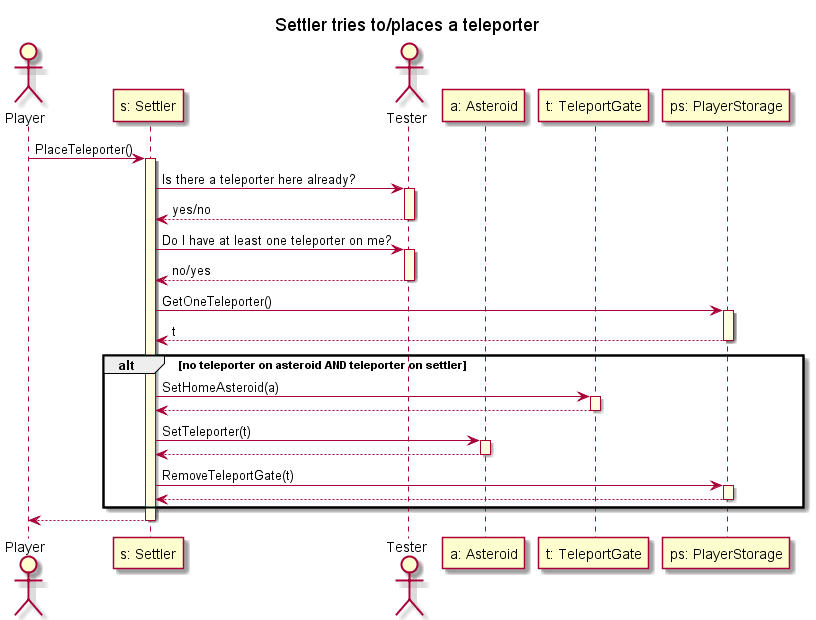

The diagram above was rendered by PlantUML. Its source (embedded in the PNG):
@startuml

skinparam SequenceLifeLineBackgroundColor LightYellow
title "Settler tries to/places a teleporter"
actor Player as player
participant "s: Settler" as settler
actor Tester as tester
participant "a: Asteroid" as asteroid
participant "t: TeleportGate" as teleport
participant "ps: PlayerStorage" as storage

player -> settler ++: PlaceTeleporter()
settler -> tester ++: Is there a teleporter here already?
tester --> settler --: yes/no
settler -> tester ++: Do I have at least one teleporter on me?
tester --> settler --: no/yes
settler -> storage ++: GetOneTeleporter()
storage --> settler -- : t

alt no teleporter on asteroid AND teleporter on settler
    settler -> teleport ++: SetHomeAsteroid(a)
    teleport --> settler --
    settler -> asteroid ++: SetTeleporter(t)
    asteroid --> settler --
    settler -> storage ++: RemoveTeleportGate(t)
    storage --> settler --

end
settler --> player --

@enduml